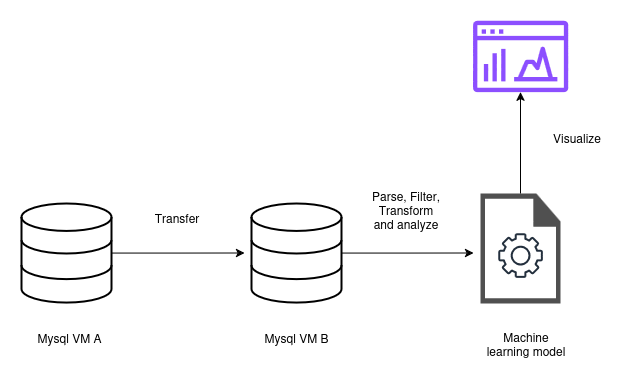

The diagram above was exported from draw.io. Its source (the exported page's mxGraphModel, read from the mxfile embedded in the PNG):
<mxGraphModel dx="1434" dy="778" grid="0" gridSize="10" guides="1" tooltips="1" connect="1" arrows="1" fold="1" page="1" pageScale="1" pageWidth="850" pageHeight="1100" math="0" shadow="0">
  <root>
    <mxCell id="0" />
    <mxCell id="1" parent="0" />
    <mxCell id="2" value="" style="sketch=0;outlineConnect=0;fontColor=#232F3E;gradientColor=none;fillColor=#8C4FFF;strokeColor=none;dashed=0;verticalLabelPosition=bottom;verticalAlign=top;align=center;html=1;fontSize=12;fontStyle=0;aspect=fixed;pointerEvents=1;shape=mxgraph.aws4.opensearch_dashboards;" vertex="1" parent="1">
      <mxGeometry x="517.4" y="211" width="95.19" height="72" as="geometry" />
    </mxCell>
    <mxCell id="3" style="edgeStyle=orthogonalEdgeStyle;rounded=0;orthogonalLoop=1;jettySize=auto;html=1;" edge="1" source="4" parent="1">
      <mxGeometry relative="1" as="geometry">
        <mxPoint x="518" y="443.54999999999995" as="targetPoint" />
      </mxGeometry>
    </mxCell>
    <mxCell id="4" value="" style="html=1;verticalLabelPosition=bottom;align=center;labelBackgroundColor=#ffffff;verticalAlign=top;strokeWidth=2;strokeColor=default;shadow=0;dashed=0;shape=mxgraph.ios7.icons.data;fillColor=default;" vertex="1" parent="1">
      <mxGeometry x="296" y="394" width="90" height="99.1" as="geometry" />
    </mxCell>
    <mxCell id="5" value="" style="group" connectable="0" vertex="1" parent="1">
      <mxGeometry x="525" y="383.99999999999994" width="80" height="110" as="geometry" />
    </mxCell>
    <mxCell id="6" value="" style="sketch=0;pointerEvents=1;shadow=0;dashed=0;html=1;strokeColor=none;fillColor=#505050;labelPosition=center;verticalLabelPosition=bottom;verticalAlign=top;outlineConnect=0;align=center;shape=mxgraph.office.concepts.document_blank;" vertex="1" parent="5">
      <mxGeometry width="80" height="110" as="geometry" />
    </mxCell>
    <mxCell id="7" value="" style="sketch=0;outlineConnect=0;fontColor=#232F3E;gradientColor=none;fillColor=#232F3D;strokeColor=none;dashed=0;verticalLabelPosition=bottom;verticalAlign=top;align=center;html=1;fontSize=12;fontStyle=0;aspect=fixed;pointerEvents=1;shape=mxgraph.aws4.gear;" vertex="1" parent="5">
      <mxGeometry x="17.71428571428571" y="39.787234042553195" width="44.57142857142857" height="44.57142857142857" as="geometry" />
    </mxCell>
    <mxCell id="8" value="Parse, Filter, Transform and analyze" style="text;html=1;align=center;verticalAlign=middle;whiteSpace=wrap;rounded=0;" vertex="1" parent="1">
      <mxGeometry x="412" y="386" width="78" height="30" as="geometry" />
    </mxCell>
    <mxCell id="9" style="edgeStyle=orthogonalEdgeStyle;rounded=0;orthogonalLoop=1;jettySize=auto;html=1;" edge="1" source="6" target="2" parent="1">
      <mxGeometry relative="1" as="geometry" />
    </mxCell>
    <mxCell id="10" value="Visualize" style="text;html=1;align=center;verticalAlign=middle;whiteSpace=wrap;rounded=0;" vertex="1" parent="1">
      <mxGeometry x="592" y="314" width="60" height="30" as="geometry" />
    </mxCell>
    <mxCell id="11" style="edgeStyle=orthogonalEdgeStyle;rounded=0;orthogonalLoop=1;jettySize=auto;html=1;" edge="1" source="12" parent="1">
      <mxGeometry relative="1" as="geometry">
        <mxPoint x="289" y="443.54999999999995" as="targetPoint" />
      </mxGeometry>
    </mxCell>
    <mxCell id="12" value="" style="html=1;verticalLabelPosition=bottom;align=center;labelBackgroundColor=#ffffff;verticalAlign=top;strokeWidth=2;strokeColor=default;shadow=0;dashed=0;shape=mxgraph.ios7.icons.data;fillColor=default;" vertex="1" parent="1">
      <mxGeometry x="66" y="394" width="90" height="99.1" as="geometry" />
    </mxCell>
    <mxCell id="13" value="Transfer" style="text;html=1;align=center;verticalAlign=middle;whiteSpace=wrap;rounded=0;" vertex="1" parent="1">
      <mxGeometry x="192" y="394" width="60" height="30" as="geometry" />
    </mxCell>
    <mxCell id="14" value="Mysql VM A" style="text;html=1;align=center;verticalAlign=middle;whiteSpace=wrap;rounded=0;" vertex="1" parent="1">
      <mxGeometry x="79" y="514" width="71" height="30" as="geometry" />
    </mxCell>
    <mxCell id="15" value="Mysql VM B" style="text;html=1;align=center;verticalAlign=middle;whiteSpace=wrap;rounded=0;" vertex="1" parent="1">
      <mxGeometry x="305.5" y="514" width="71" height="30" as="geometry" />
    </mxCell>
    <mxCell id="16" value="Machine learning model" style="text;html=1;align=center;verticalAlign=middle;whiteSpace=wrap;rounded=0;" vertex="1" parent="1">
      <mxGeometry x="525" y="520" width="92" height="30" as="geometry" />
    </mxCell>
  </root>
</mxGraphModel>